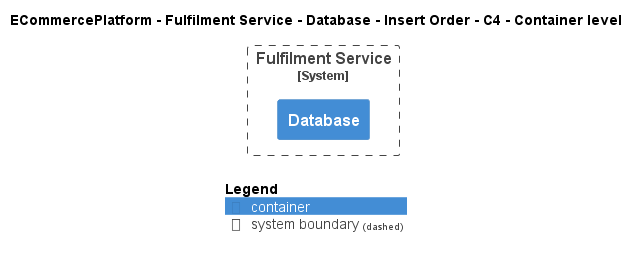

The diagram above was rendered by PlantUML. Its source (embedded in the PNG):
@startuml
!include ..\..\..\..\..\..\..\.c4s\C4_Container.puml

AddElementTag("c4interflow:lifecycle:new", $bgColor=green, $fontColor=#ffffff, $borderColor=green, $shadowing="False")
AddElementTag("c4interflow:lifecycle:changed", $bgColor=orange, $fontColor=#ffffff, $borderColor=orange, $shadowing="False")
AddElementTag("c4interflow:lifecycle:removed", $bgColor=red, $fontColor=#ffffff, $borderColor=red, $shadowing="False")

AddRelTag("c4interflow:lifecycle:new", $textColor=green, $lineColor=green)
AddRelTag("c4interflow:lifecycle:changed", $textColor=orange, $lineColor=orange)
AddRelTag("c4interflow:lifecycle:removed", $textColor=red, $lineColor=red)

SHOW_PERSON_PORTRAIT()
LAYOUT_TOP_DOWN()

skinparam linetype polyline

title ECommercePlatform - Fulfilment Service - Database - Insert Order - C4 - Container level


System_Boundary(ECommercePlatform.SoftwareSystems.FulfilmentService, "Fulfilment Service") {
    Container(ECommercePlatform.SoftwareSystems.FulfilmentService.Containers.Database, "Database", "", "")
}



SHOW_LEGEND()
@enduml